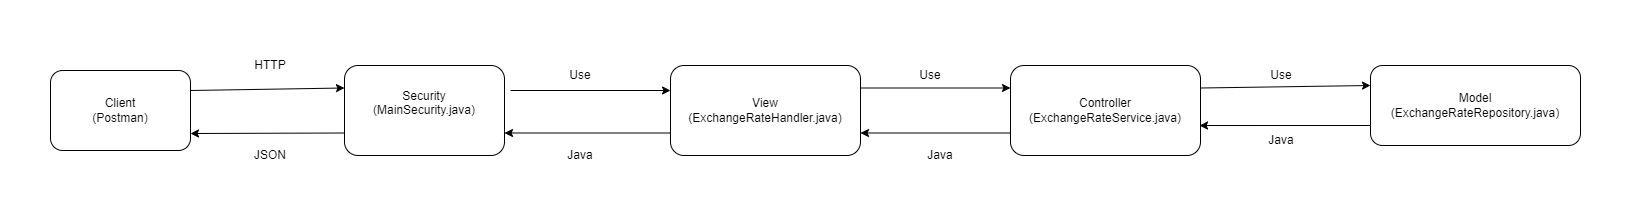

The diagram above was exported from draw.io. Its source (the exported page's mxGraphModel, read from the mxfile embedded in the PNG):
<mxGraphModel dx="2060" dy="1121" grid="1" gridSize="10" guides="1" tooltips="1" connect="1" arrows="1" fold="1" page="1" pageScale="1" pageWidth="827" pageHeight="1169" math="0" shadow="0">
  <root>
    <mxCell id="0" />
    <mxCell id="1" parent="0" />
    <mxCell id="ueVyR3vSkAk3QYkg4beQ-1" value="&lt;font style=&quot;vertical-align: inherit;&quot;&gt;&lt;font style=&quot;vertical-align: inherit;&quot;&gt;Client&lt;br&gt;(Postman)&lt;br&gt;&lt;/font&gt;&lt;/font&gt;" style="rounded=1;whiteSpace=wrap;html=1;" vertex="1" parent="1">
      <mxGeometry x="40" y="180" width="140" height="80" as="geometry" />
    </mxCell>
    <mxCell id="ueVyR3vSkAk3QYkg4beQ-2" value="&lt;font style=&quot;vertical-align: inherit;&quot;&gt;&lt;font style=&quot;vertical-align: inherit;&quot;&gt;Security&lt;br&gt;(MainSecurity.java)&lt;br&gt;&lt;br&gt;&lt;/font&gt;&lt;/font&gt;" style="rounded=1;whiteSpace=wrap;html=1;" vertex="1" parent="1">
      <mxGeometry x="334" y="175" width="160" height="90" as="geometry" />
    </mxCell>
    <mxCell id="ueVyR3vSkAk3QYkg4beQ-3" value="&lt;font style=&quot;vertical-align: inherit;&quot;&gt;&lt;font style=&quot;vertical-align: inherit;&quot;&gt;View&lt;br&gt;(ExchangeRateHandler.java)&lt;br&gt;&lt;/font&gt;&lt;/font&gt;" style="rounded=1;whiteSpace=wrap;html=1;" vertex="1" parent="1">
      <mxGeometry x="660" y="175" width="190" height="90" as="geometry" />
    </mxCell>
    <mxCell id="ueVyR3vSkAk3QYkg4beQ-4" value="&lt;font style=&quot;vertical-align: inherit;&quot;&gt;&lt;font style=&quot;vertical-align: inherit;&quot;&gt;&lt;font style=&quot;vertical-align: inherit;&quot;&gt;&lt;font style=&quot;vertical-align: inherit;&quot;&gt;&lt;font style=&quot;vertical-align: inherit;&quot;&gt;&lt;font style=&quot;vertical-align: inherit;&quot;&gt;&lt;font style=&quot;vertical-align: inherit;&quot;&gt;&lt;font style=&quot;vertical-align: inherit;&quot;&gt;&lt;font style=&quot;vertical-align: inherit;&quot;&gt;&lt;font style=&quot;vertical-align: inherit;&quot;&gt;Controller&lt;/font&gt;&lt;/font&gt;&lt;/font&gt;&lt;/font&gt;&lt;br&gt;&lt;font style=&quot;vertical-align: inherit;&quot;&gt;&lt;font style=&quot;vertical-align: inherit;&quot;&gt;&lt;font style=&quot;vertical-align: inherit;&quot;&gt;&lt;font style=&quot;vertical-align: inherit;&quot;&gt;(ExchangeRateService.java)&lt;/font&gt;&lt;/font&gt;&lt;/font&gt;&lt;/font&gt;&lt;/font&gt;&lt;/font&gt;&lt;/font&gt;&lt;/font&gt;&lt;br&gt;&lt;/font&gt;&lt;/font&gt;" style="rounded=1;whiteSpace=wrap;html=1;" vertex="1" parent="1">
      <mxGeometry x="1000" y="175" width="190" height="90" as="geometry" />
    </mxCell>
    <mxCell id="ueVyR3vSkAk3QYkg4beQ-5" value="&lt;font style=&quot;vertical-align: inherit;&quot;&gt;&lt;font style=&quot;vertical-align: inherit;&quot;&gt;Model&lt;br&gt;(ExchangeRateRepository.java)&lt;br&gt;&lt;/font&gt;&lt;/font&gt;" style="rounded=1;whiteSpace=wrap;html=1;" vertex="1" parent="1">
      <mxGeometry x="1360" y="175" width="210" height="80" as="geometry" />
    </mxCell>
    <mxCell id="ueVyR3vSkAk3QYkg4beQ-6" value="" style="endArrow=classic;html=1;rounded=0;exitX=1;exitY=0.25;exitDx=0;exitDy=0;entryX=0;entryY=0.25;entryDx=0;entryDy=0;" edge="1" parent="1" source="ueVyR3vSkAk3QYkg4beQ-1" target="ueVyR3vSkAk3QYkg4beQ-2">
      <mxGeometry width="50" height="50" relative="1" as="geometry">
        <mxPoint x="530" y="360" as="sourcePoint" />
        <mxPoint x="330" y="200" as="targetPoint" />
      </mxGeometry>
    </mxCell>
    <mxCell id="ueVyR3vSkAk3QYkg4beQ-7" value="" style="endArrow=classic;html=1;rounded=0;exitX=0;exitY=0.75;exitDx=0;exitDy=0;" edge="1" parent="1" source="ueVyR3vSkAk3QYkg4beQ-2">
      <mxGeometry width="50" height="50" relative="1" as="geometry">
        <mxPoint x="530" y="360" as="sourcePoint" />
        <mxPoint x="180" y="243" as="targetPoint" />
      </mxGeometry>
    </mxCell>
    <mxCell id="ueVyR3vSkAk3QYkg4beQ-8" value="" style="endArrow=classic;html=1;rounded=0;" edge="1" parent="1">
      <mxGeometry width="50" height="50" relative="1" as="geometry">
        <mxPoint x="500" y="200" as="sourcePoint" />
        <mxPoint x="660" y="200" as="targetPoint" />
      </mxGeometry>
    </mxCell>
    <mxCell id="ueVyR3vSkAk3QYkg4beQ-9" value="" style="endArrow=classic;html=1;rounded=0;exitX=1;exitY=0.25;exitDx=0;exitDy=0;entryX=0;entryY=0.25;entryDx=0;entryDy=0;" edge="1" parent="1" source="ueVyR3vSkAk3QYkg4beQ-3" target="ueVyR3vSkAk3QYkg4beQ-4">
      <mxGeometry width="50" height="50" relative="1" as="geometry">
        <mxPoint x="530" y="360" as="sourcePoint" />
        <mxPoint x="580" y="310" as="targetPoint" />
      </mxGeometry>
    </mxCell>
    <mxCell id="ueVyR3vSkAk3QYkg4beQ-10" value="" style="endArrow=classic;html=1;rounded=0;entryX=0;entryY=0.25;entryDx=0;entryDy=0;exitX=1;exitY=0.25;exitDx=0;exitDy=0;" edge="1" parent="1" source="ueVyR3vSkAk3QYkg4beQ-4" target="ueVyR3vSkAk3QYkg4beQ-5">
      <mxGeometry width="50" height="50" relative="1" as="geometry">
        <mxPoint x="530" y="360" as="sourcePoint" />
        <mxPoint x="580" y="310" as="targetPoint" />
      </mxGeometry>
    </mxCell>
    <mxCell id="ueVyR3vSkAk3QYkg4beQ-11" value="" style="endArrow=classic;html=1;rounded=0;entryX=1;entryY=0.75;entryDx=0;entryDy=0;exitX=0;exitY=0.75;exitDx=0;exitDy=0;" edge="1" parent="1" source="ueVyR3vSkAk3QYkg4beQ-3" target="ueVyR3vSkAk3QYkg4beQ-2">
      <mxGeometry width="50" height="50" relative="1" as="geometry">
        <mxPoint x="530" y="360" as="sourcePoint" />
        <mxPoint x="580" y="310" as="targetPoint" />
      </mxGeometry>
    </mxCell>
    <mxCell id="ueVyR3vSkAk3QYkg4beQ-12" value="" style="endArrow=classic;html=1;rounded=0;exitX=0;exitY=0.75;exitDx=0;exitDy=0;entryX=1;entryY=0.75;entryDx=0;entryDy=0;" edge="1" parent="1" source="ueVyR3vSkAk3QYkg4beQ-4" target="ueVyR3vSkAk3QYkg4beQ-3">
      <mxGeometry width="50" height="50" relative="1" as="geometry">
        <mxPoint x="530" y="360" as="sourcePoint" />
        <mxPoint x="580" y="310" as="targetPoint" />
      </mxGeometry>
    </mxCell>
    <mxCell id="ueVyR3vSkAk3QYkg4beQ-13" value="" style="endArrow=classic;html=1;rounded=0;exitX=0;exitY=0.75;exitDx=0;exitDy=0;entryX=0.995;entryY=0.667;entryDx=0;entryDy=0;entryPerimeter=0;" edge="1" parent="1" source="ueVyR3vSkAk3QYkg4beQ-5" target="ueVyR3vSkAk3QYkg4beQ-4">
      <mxGeometry width="50" height="50" relative="1" as="geometry">
        <mxPoint x="530" y="360" as="sourcePoint" />
        <mxPoint x="1200" y="240" as="targetPoint" />
      </mxGeometry>
    </mxCell>
    <mxCell id="ueVyR3vSkAk3QYkg4beQ-14" value="&lt;font style=&quot;vertical-align: inherit;&quot;&gt;&lt;font style=&quot;vertical-align: inherit;&quot;&gt;HTTP&lt;/font&gt;&lt;/font&gt;" style="text;html=1;strokeColor=none;fillColor=none;align=center;verticalAlign=middle;whiteSpace=wrap;rounded=0;" vertex="1" parent="1">
      <mxGeometry x="230" y="160" width="60" height="30" as="geometry" />
    </mxCell>
    <mxCell id="ueVyR3vSkAk3QYkg4beQ-16" value="&lt;font style=&quot;vertical-align: inherit;&quot;&gt;&lt;font style=&quot;vertical-align: inherit;&quot;&gt;Java&lt;/font&gt;&lt;/font&gt;" style="text;html=1;strokeColor=none;fillColor=none;align=center;verticalAlign=middle;whiteSpace=wrap;rounded=0;" vertex="1" parent="1">
      <mxGeometry x="1241" y="235" width="60" height="30" as="geometry" />
    </mxCell>
    <mxCell id="ueVyR3vSkAk3QYkg4beQ-17" value="&lt;font style=&quot;vertical-align: inherit;&quot;&gt;&lt;font style=&quot;vertical-align: inherit;&quot;&gt;Use&lt;/font&gt;&lt;/font&gt;" style="text;html=1;strokeColor=none;fillColor=none;align=center;verticalAlign=middle;whiteSpace=wrap;rounded=0;" vertex="1" parent="1">
      <mxGeometry x="1241" y="170" width="60" height="30" as="geometry" />
    </mxCell>
    <mxCell id="ueVyR3vSkAk3QYkg4beQ-18" value="&lt;font style=&quot;vertical-align: inherit;&quot;&gt;&lt;font style=&quot;vertical-align: inherit;&quot;&gt;Java&lt;/font&gt;&lt;/font&gt;" style="text;html=1;strokeColor=none;fillColor=none;align=center;verticalAlign=middle;whiteSpace=wrap;rounded=0;" vertex="1" parent="1">
      <mxGeometry x="900" y="250" width="60" height="30" as="geometry" />
    </mxCell>
    <mxCell id="ueVyR3vSkAk3QYkg4beQ-19" value="&lt;font style=&quot;vertical-align: inherit;&quot;&gt;&lt;font style=&quot;vertical-align: inherit;&quot;&gt;Use&lt;/font&gt;&lt;/font&gt;" style="text;html=1;strokeColor=none;fillColor=none;align=center;verticalAlign=middle;whiteSpace=wrap;rounded=0;" vertex="1" parent="1">
      <mxGeometry x="890" y="170" width="60" height="30" as="geometry" />
    </mxCell>
    <mxCell id="ueVyR3vSkAk3QYkg4beQ-20" value="&lt;font style=&quot;vertical-align: inherit;&quot;&gt;&lt;font style=&quot;vertical-align: inherit;&quot;&gt;Java&lt;/font&gt;&lt;/font&gt;" style="text;html=1;strokeColor=none;fillColor=none;align=center;verticalAlign=middle;whiteSpace=wrap;rounded=0;" vertex="1" parent="1">
      <mxGeometry x="540" y="250" width="60" height="30" as="geometry" />
    </mxCell>
    <mxCell id="ueVyR3vSkAk3QYkg4beQ-21" value="&lt;font style=&quot;vertical-align: inherit;&quot;&gt;&lt;font style=&quot;vertical-align: inherit;&quot;&gt;Use&lt;/font&gt;&lt;/font&gt;" style="text;html=1;strokeColor=none;fillColor=none;align=center;verticalAlign=middle;whiteSpace=wrap;rounded=0;" vertex="1" parent="1">
      <mxGeometry x="540" y="170" width="60" height="30" as="geometry" />
    </mxCell>
    <mxCell id="ueVyR3vSkAk3QYkg4beQ-22" value="&lt;font style=&quot;vertical-align: inherit;&quot;&gt;&lt;font style=&quot;vertical-align: inherit;&quot;&gt;JSON&lt;/font&gt;&lt;/font&gt;" style="text;html=1;strokeColor=none;fillColor=none;align=center;verticalAlign=middle;whiteSpace=wrap;rounded=0;" vertex="1" parent="1">
      <mxGeometry x="230" y="250" width="60" height="30" as="geometry" />
    </mxCell>
  </root>
</mxGraphModel>